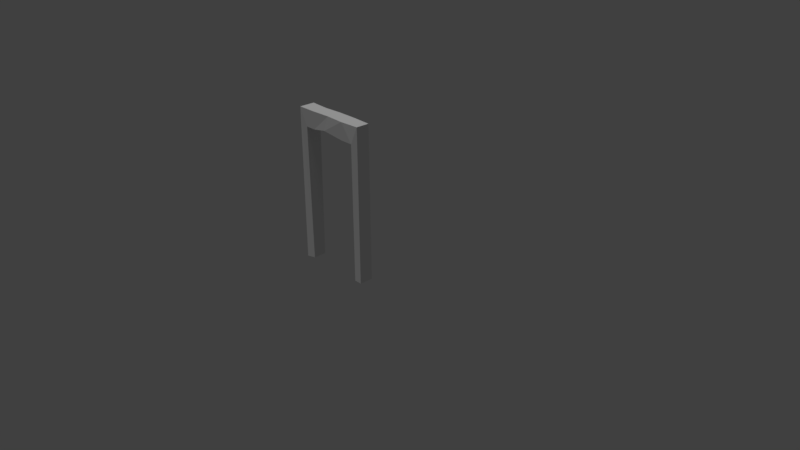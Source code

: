 # Source: cave_supporter.blend  (saved by Blender 2.79.0; exported with 4.5.12 LTS)
import bpy
from mathutils import Matrix  # noqa: F401  (used for matrix-valued properties, if any)

bpy.ops.wm.read_factory_settings(use_empty=True)
scene = bpy.context.scene
scene.name = 'Scene'

# ---- collections
col_collection_1 = bpy.data.collections.new('Collection 1'); scene.collection.children.link(col_collection_1)

# ---- materials (node trees are filled in below, after node groups)
mat_final = bpy.data.materials.new('final')
mat_final.alpha_threshold = 0.0
mat_final.use_transparent_shadow = False
mat_final.roughness = 0.5
mat_final.specular_intensity = 0.0

# ---- material node trees

# ---- world
world_world = bpy.data.worlds.new('World'); scene.world = world_world
world_world.color = (0.05088, 0.05088, 0.05088)
world_world.use_sun_shadow = False
world_world.sun_shadow_jitter_overblur = 0.0
world_world.cycles.sampling_method = 'MANUAL'

# ---- cameras
cam_camera = bpy.data.cameras.new('Camera')
cam_camera.clip_end = 100.0
cam_camera.lens = 35.0
cam_camera.sensor_width = 32.0
cam_camera.sensor_height = 18.0
cam_camera.ortho_scale = 7.314
cam_camera.dof.focus_distance = 0.0
cam_camera.dof.aperture_fstop = 128.0

# ---- lights
light_lamp = bpy.data.lights.new('Lamp', 'SUN')
light_lamp.transmission_factor = 0.0
light_lamp.cutoff_distance = 30.0
light_lamp.angle = 0.1993
light_lamp.energy = 0.93
light_lamp.shadow_buffer_clip_start = 1.001
light_lamp.shadow_soft_size = 0.1
light_lamp.shadow_cascade_max_distance = 1000.0

# ---- meshes
me_cube_001 = bpy.data.meshes.new('Cube.001')
me_cube_001.from_pydata([(-0.5, -0.4, -2.98e-07), (-0.5, -0.4, 2.0), (0.5, -0.4, -2.98e-07), (0.5, -0.4138, 2.0), (-0.5, -0.6, -2.98e-07), (-0.5, -0.6, 2.0), (0.5, -0.5787, -2.98e-07), (0.5, -0.5853, 2.0), (-1.223e-07, -0.4, 2.0), (-7.089e-08, -0.5877, 2.0), (0.25, -0.6, 2.0), (0.25, -0.4, 2.0), (-0.25, -0.415, 2.0), (-0.25, -0.6, 2.0), (-0.4034, -0.567, -2.98e-07), (-0.25, -0.4, 1.778), (-0.06408, -0.6, 1.81), (-0.06408, -0.4, 1.81), (0.3988, -0.4, -2.98e-07), (-0.25, -0.6, 1.778), (0.3988, -0.5787, -2.98e-07), (-0.4034, -0.4, -2.98e-07), (0.25, -0.6, 1.778), (0.25, -0.4, 1.778), (-0.3872, -0.4, 1.778), (0.4124, -0.4, 1.778), (-0.3872, -0.6, 1.778), (0.4124, -0.6, 1.778)], [], [(0, 1, 24, 21), (2, 3, 7, 6), (6, 7, 27, 20), (4, 5, 1, 0), (2, 6, 20, 18), (7, 3, 11, 10), (9, 8, 12, 13), (10, 11, 8, 9), (13, 12, 1, 5), (17, 15, 12, 8), (19, 16, 9, 13), (23, 17, 8, 11), (16, 22, 10, 9), (18, 25, 3, 2), (14, 26, 5, 4), (21, 14, 4, 0), (20, 27, 25, 18), (24, 26, 14, 21), (24, 15, 19, 26), (15, 17, 16, 19), (17, 23, 22, 16), (23, 25, 27, 22), (5, 26, 19, 13), (24, 1, 12, 15), (3, 25, 23, 11), (27, 7, 10, 22)])
_uv = me_cube_001.uv_layers.new(name='UVMap')
_uv.uv.foreach_set('vector', [0.02679, 0.339, 0.02495, 0.02842, 0.06084, 0.0633, 0.05736, 0.3393, 0.6608, 0.6656, 0.6722, 0.3495, 0.9444, 0.3406, 0.9444, 0.6564, 0.02495, 0.3419, 0.3373, 0.3433, 0.2994, 0.3737, 0.02554, 0.3736, 0.3432, 0.3406, 0.6608, 0.3406, 0.6608, 0.6562, 0.3432, 0.6562, 0.6576, 0.6562, 0.6576, 0.9383, 0.6255, 0.9383, 0.6255, 0.6562, 0.3666, 0.02495, 0.6389, 0.02495, 0.6608, 0.1039, 0.3432, 0.1039, 0.3628, 0.1828, 0.6608, 0.1828, 0.637, 0.2617, 0.3432, 0.2617, 0.3432, 0.1039, 0.6608, 0.1039, 0.6608, 0.1828, 0.3628, 0.1828, 0.3432, 0.2617, 0.637, 0.2617, 0.6608, 0.3406, 0.3432, 0.3406, 0.1631, 0.05926, 0.1043, 0.0637, 0.1061, 0.02495, 0.1832, 0.0299, 0.3033, 0.5811, 0.3072, 0.5229, 0.3396, 0.5004, 0.3382, 0.5811, 0.2625, 0.06518, 0.1631, 0.05926, 0.1832, 0.0299, 0.2623, 0.03064, 0.3072, 0.5229, 0.3003, 0.4245, 0.3352, 0.4245, 0.3396, 0.5004, 0.3112, 0.3416, 0.3138, 0.06566, 0.3432, 0.02751, 0.3432, 0.3419, 0.03306, 0.6225, 0.3041, 0.6241, 0.3396, 0.6594, 0.02575, 0.6593, 0.9444, 0.6562, 0.9444, 0.3927, 0.9751, 0.3406, 0.9751, 0.6562, 0.3432, 0.6898, 0.6255, 0.6562, 0.6255, 0.9719, 0.3432, 0.9719, 0.6608, 0.3406, 0.6608, 0.02495, 0.943, 0.07707, 0.943, 0.3406, 0.2788, 0.9751, 0.2353, 0.9751, 0.2353, 0.6594, 0.2788, 0.6594, 0.2353, 0.9751, 0.1762, 0.9751, 0.1762, 0.6594, 0.2353, 0.6594, 0.1762, 0.9751, 0.0765, 0.9751, 0.0765, 0.6594, 0.1762, 0.6594, 0.0765, 0.9751, 0.02495, 0.9751, 0.02495, 0.6594, 0.0765, 0.6594, 0.3396, 0.6594, 0.3041, 0.6241, 0.3033, 0.5811, 0.3382, 0.5811, 0.06084, 0.0633, 0.02495, 0.02842, 0.1061, 0.02495, 0.1043, 0.0637, 0.3432, 0.02751, 0.3138, 0.06566, 0.2625, 0.06518, 0.2623, 0.03064, 0.2994, 0.3737, 0.3373, 0.3433, 0.3352, 0.4245, 0.3003, 0.4245])
me_cube_001.materials.append(mat_final)
me_cube_001.use_remesh_preserve_volume = False
me_cube_001.use_remesh_preserve_attributes = False
me_cube_001.use_mirror_vertex_groups = False
me_cube_001.update()

# ---- objects
ob_cube = bpy.data.objects.new('Cube', me_cube_001)
ob_lamp = bpy.data.objects.new('Lamp', light_lamp)
ob_camera = bpy.data.objects.new('Camera', cam_camera)

# ---- transforms, parenting, visibility, modifiers, constraints
ob_cube.location = (0.0, 0.0, 0.0)
ob_cube.lineart.crease_threshold = 0.0
ob_lamp.location = (0.008954, -0.0457, 0.1686)
ob_lamp.rotation_euler = (-0.05779, -0.1877, 1.838)
ob_lamp.scale = (0.9905, 0.9905, 0.9905)
ob_lamp.lock_rotations_4d = False
ob_lamp.empty_display_type = 'ARROWS'
ob_lamp.color = (0.0, 0.0, 0.0, 0.0)
ob_lamp.lineart.crease_threshold = 0.0
ob_camera.location = (7.481, -6.508, 5.344)
ob_camera.rotation_euler = (1.109, 0.0, 0.8149)
ob_camera.lock_rotations_4d = False
ob_camera.empty_display_type = 'ARROWS'
ob_camera.color = (0.0, 0.0, 0.0, 0.0)
ob_camera.display_type = 'WIRE'
ob_camera.lineart.crease_threshold = 0.0

# ---- collection membership
col_collection_1.objects.link(ob_cube)
col_collection_1.objects.link(ob_lamp)
col_collection_1.objects.link(ob_camera)

# ---- scene / render settings (as saved in the file)
scene.camera = ob_camera
scene.frame_start = 1; scene.frame_end = 250; scene.frame_set(41)
scene.render.engine = 'BLENDER_EEVEE_NEXT'
scene.render.resolution_percentage = 50
scene.render.dither_intensity = 0.0
scene.render.use_bake_selected_to_active = True
scene.cycles.use_denoising = False
scene.cycles.samples = 128
scene.cycles.sampling_pattern = 'TABULATED_SOBOL'
scene.cycles.use_adaptive_sampling = False
scene.cycles.use_light_tree = False
scene.cycles.blur_glossy = 0.0
scene.cycles.sample_clamp_indirect = 0.0
scene.view_settings.view_transform = 'Standard'
bpy.context.view_layer.update()
